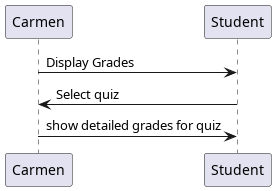

The diagram above was rendered by PlantUML. Its source (embedded in the PNG):
@startuml
Carmen -> Student: Display Grades
Student -> Carmen: Select quiz
Carmen -> Student: show detailed grades for quiz
@enduml